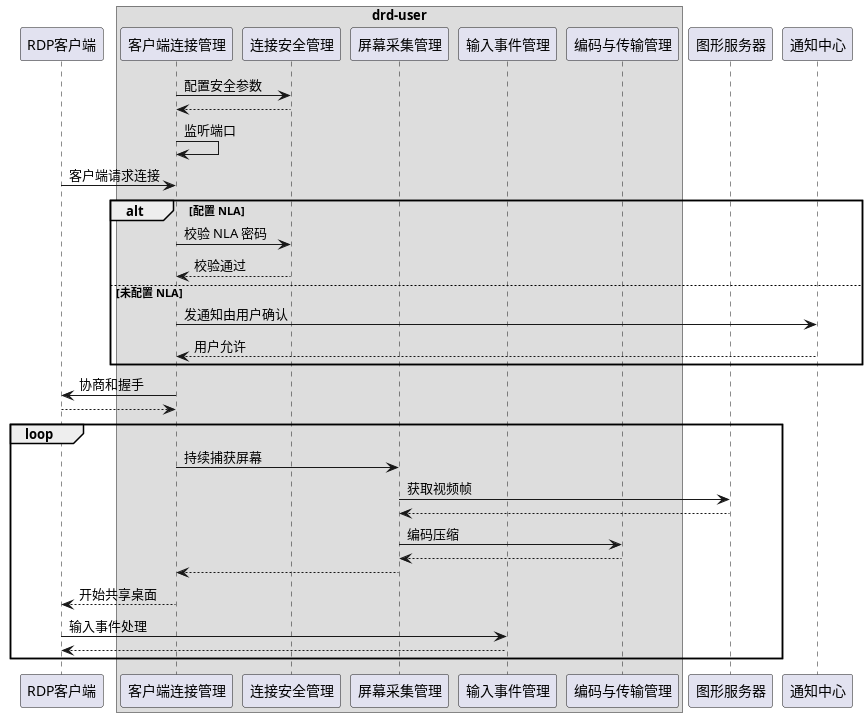

The diagram above was rendered by PlantUML. Its source (embedded in the PNG):
@startuml 桌面共享
participant RDP客户端 as client
box "drd-user"
participant 客户端连接管理 as listener
participant 连接安全管理 as security
participant 屏幕采集管理 as capture
participant 输入事件管理 as input
participant 编码与传输管理 as encoder
end box
participant 图形服务器 as xorg
participant 通知中心 as notify

listener -> security:配置安全参数
listener <-- security
listener -> listener:监听端口
client -> listener:客户端请求连接
alt 配置 NLA
listener -> security:校验 NLA 密码
listener <-- security:校验通过
else 未配置 NLA
listener -> notify:发通知由用户确认
listener <-- notify:用户允许
end
listener -> client:协商和握手
client --> listener
loop
listener -> capture:持续捕获屏幕
capture ->xorg:获取视频帧
capture <--xorg

capture -> encoder:编码压缩
capture <-- encoder
listener <-- capture

client <-- listener:开始共享桌面

client -> input:输入事件处理
client <-- input
end
@enduml